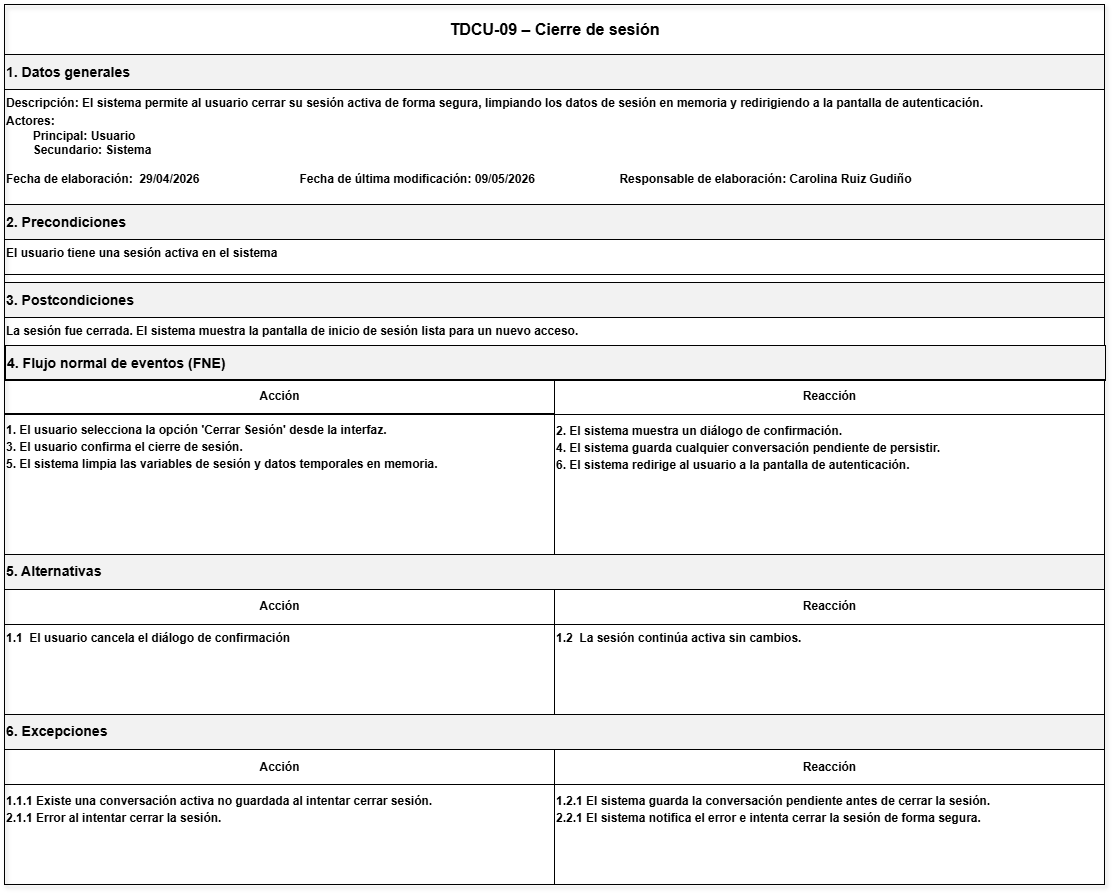

The diagram above was exported from draw.io. Its source (the exported page's mxGraphModel, read from the mxfile embedded in the PNG):
<mxGraphModel dx="2435" dy="2017" grid="0" gridSize="10" guides="1" tooltips="1" connect="1" arrows="1" fold="1" page="1" pageScale="1" pageWidth="850" pageHeight="1100" math="0" shadow="0">
  <root>
    <mxCell id="0" />
    <mxCell id="1" parent="0" />
    <mxCell id="7MLN7uRp0GALVpkwp6CG-24" parent="1" style="rounded=0;whiteSpace=wrap;html=1;strokeColor=#000000;fillColor=none;shadow=1;" value="" vertex="1">
      <mxGeometry height="880" width="1100" x="-160" y="-700" as="geometry" />
    </mxCell>
    <mxCell id="7MLN7uRp0GALVpkwp6CG-25" parent="7MLN7uRp0GALVpkwp6CG-24" style="rounded=0;html=1;align=center;verticalAlign=middle;fontSize=16;fontStyle=1;strokeColor=#000000;fillColor=none;" value="TDCU-09 – Cierre de sesión" vertex="1">
      <mxGeometry height="50" width="1100" as="geometry" />
    </mxCell>
    <mxCell id="7MLN7uRp0GALVpkwp6CG-26" parent="7MLN7uRp0GALVpkwp6CG-24" style="rounded=0;html=1;align=left;verticalAlign=middle;fontStyle=1;strokeColor=#000000;fillColor=#F2F2F2;" value="&lt;h3&gt;1. Datos generales&lt;/h3&gt;" vertex="1">
      <mxGeometry height="35" width="1100" y="50" as="geometry" />
    </mxCell>
    <mxCell id="7MLN7uRp0GALVpkwp6CG-27" parent="7MLN7uRp0GALVpkwp6CG-24" style="rounded=0;html=1;align=left;verticalAlign=top;fontStyle=1;strokeColor=#000000;fillColor=none;" value="Descripción:&amp;nbsp;&lt;span style=&quot;background-color: transparent; color: light-dark(rgb(0, 0, 0), rgb(255, 255, 255));&quot;&gt;El sistema permite al usuario cerrar su sesión activa de forma segura, limpiando los datos de sesión en memoria y redirigiendo a la pantalla de autenticación.&lt;/span&gt;&lt;p class=&quot;MsoNormal&quot; style=&quot;margin-top:1.5pt;margin-right:0in;margin-bottom:3.0pt;&amp;lt;br/&amp;gt;margin-left:0in&quot;&gt;&lt;span lang=&quot;ES-MX&quot;&gt;&lt;/span&gt;&lt;/p&gt;&lt;p class=&quot;MsoNormal&quot; style=&quot;margin-top:1.5pt;margin-right:0in;margin-bottom:3.0pt;&amp;lt;br/&amp;gt;margin-left:0in&quot;&gt;&lt;span lang=&quot;ES-MX&quot;&gt;&lt;/span&gt;&lt;/p&gt;&lt;p class=&quot;MsoNormal&quot; style=&quot;margin-top:1.5pt;margin-right:0in;margin-bottom:3.0pt;&amp;lt;br/&amp;gt;margin-left:0in&quot;&gt;&lt;span lang=&quot;ES-MX&quot;&gt;&lt;/span&gt;&lt;/p&gt;&lt;div&gt;&lt;p class=&quot;MsoNormal&quot; style=&quot;margin-top:1.5pt;margin-right:0in;margin-bottom:3.0pt;&amp;lt;br/&amp;gt;margin-left:0in&quot;&gt;&lt;span lang=&quot;ES-MX&quot;&gt;&lt;/span&gt;&lt;/p&gt;&lt;div&gt;&lt;div&gt;Actores:&lt;div&gt;&lt;span style=&quot;white-space: pre;&quot;&gt;&#09;&lt;/span&gt;Principal: Usuario&lt;/div&gt;&lt;div&gt;&lt;span style=&quot;white-space: pre;&quot;&gt;&#09;&lt;/span&gt;Secundario: Sistema&lt;br&gt;&lt;/div&gt;&lt;div&gt;&lt;br&gt;&lt;/div&gt;&lt;div&gt;Fecha de elaboración:&lt;span style=&quot;white-space: pre;&quot;&gt;&#09;&lt;/span&gt;29/04/2026&lt;span style=&quot;white-space: pre;&quot;&gt;&#09;&lt;span style=&quot;white-space: pre;&quot;&gt;&#09;&lt;/span&gt;&lt;span style=&quot;white-space: pre;&quot;&gt;&#09;&lt;/span&gt;&lt;span style=&quot;white-space: pre;&quot;&gt;&#09;&lt;/span&gt;&lt;/span&gt;&lt;span style=&quot;background-color: transparent; color: light-dark(rgb(0, 0, 0), rgb(255, 255, 255));&quot;&gt;Fecha de última modificación: 09/05/2026&amp;nbsp;&lt;/span&gt;&lt;span style=&quot;background-color: transparent; color: light-dark(rgb(0, 0, 0), rgb(255, 255, 255));&quot;&gt;&lt;span style=&quot;white-space-collapse: preserve;&quot;&gt;&#09;&lt;/span&gt;&lt;span style=&quot;white-space-collapse: preserve;&quot;&gt;&lt;span style=&quot;white-space-collapse: preserve;&quot;&gt;&#09;&lt;/span&gt;&lt;span style=&quot;white-space-collapse: preserve;&quot;&gt;&#09;&lt;/span&gt;&lt;/span&gt;&lt;/span&gt;&lt;span style=&quot;background-color: transparent; color: light-dark(rgb(0, 0, 0), rgb(255, 255, 255));&quot;&gt;Responsable de elaboración: Carolina Ruiz Gudiño&lt;/span&gt;&lt;/div&gt;&lt;/div&gt;&lt;/div&gt;&lt;/div&gt;" vertex="1">
      <mxGeometry height="145" width="1100" y="85" as="geometry" />
    </mxCell>
    <mxCell id="7MLN7uRp0GALVpkwp6CG-28" parent="7MLN7uRp0GALVpkwp6CG-24" style="rounded=0;html=1;align=left;verticalAlign=middle;fontStyle=1;strokeColor=#000000;fillColor=#F2F2F2;" value="&lt;h3&gt;2. Precondiciones&lt;/h3&gt;" vertex="1">
      <mxGeometry height="35" width="1100" y="200" as="geometry" />
    </mxCell>
    <mxCell id="7MLN7uRp0GALVpkwp6CG-29" parent="7MLN7uRp0GALVpkwp6CG-24" style="rounded=0;html=1;align=left;verticalAlign=top;fontStyle=1;strokeColor=#000000;fillColor=none;" value="&lt;span lang=&quot;ES-MX&quot; style=&quot;font-size:9.0pt;font-family:&amp;lt;br/&amp;gt;&amp;quot;Arial&amp;quot;,sans-serif;mso-fareast-font-family:Arial;mso-ansi-language:ES-MX;&amp;lt;br/&amp;gt;mso-fareast-language:JA;mso-bidi-language:AR-SA&quot;&gt;El usuario tiene una sesión activa en el sistema&lt;/span&gt;" vertex="1">
      <mxGeometry height="35" width="1100" y="235" as="geometry" />
    </mxCell>
    <mxCell id="7MLN7uRp0GALVpkwp6CG-30" parent="7MLN7uRp0GALVpkwp6CG-24" style="rounded=0;html=1;align=left;verticalAlign=middle;fontStyle=1;strokeColor=#000000;fillColor=#F2F2F2;" value="&lt;h3&gt;3. Postcondiciones&lt;/h3&gt;" vertex="1">
      <mxGeometry height="35" width="1100" y="278" as="geometry" />
    </mxCell>
    <mxCell id="7MLN7uRp0GALVpkwp6CG-31" parent="7MLN7uRp0GALVpkwp6CG-24" style="rounded=0;html=1;align=left;verticalAlign=top;fontStyle=1;strokeColor=#000000;fillColor=none;" value="&lt;span lang=&quot;ES-MX&quot; style=&quot;font-size:9.0pt;font-family:&amp;lt;br/&amp;gt;&amp;quot;Arial&amp;quot;,sans-serif;mso-fareast-font-family:Arial;mso-ansi-language:ES-MX;&amp;lt;br/&amp;gt;mso-fareast-language:JA;mso-bidi-language:AR-SA&quot;&gt;La sesión fue cerrada. El sistema muestra la pantalla de inicio de sesión lista para un nuevo acceso.&lt;/span&gt;" vertex="1">
      <mxGeometry height="35" width="1100" y="313" as="geometry" />
    </mxCell>
    <mxCell id="7MLN7uRp0GALVpkwp6CG-32" parent="7MLN7uRp0GALVpkwp6CG-24" style="rounded=0;html=1;align=left;verticalAlign=middle;fontStyle=1;strokeColor=#000000;fillColor=#F2F2F2;" value="&lt;h3&gt;4. Flujo normal de eventos (FNE)&lt;/h3&gt;" vertex="1">
      <mxGeometry height="35" width="1100" x="1" y="341" as="geometry" />
    </mxCell>
    <mxCell id="7MLN7uRp0GALVpkwp6CG-33" parent="7MLN7uRp0GALVpkwp6CG-24" style="rounded=0;html=1;align=center;verticalAlign=middle;fontStyle=1;strokeColor=#000000;fillColor=none;" value="Acción" vertex="1">
      <mxGeometry height="35" width="550" y="375" as="geometry" />
    </mxCell>
    <mxCell id="7MLN7uRp0GALVpkwp6CG-34" parent="7MLN7uRp0GALVpkwp6CG-24" style="rounded=0;html=1;align=center;verticalAlign=middle;fontStyle=1;strokeColor=#000000;fillColor=none;" value="Reacción" vertex="1">
      <mxGeometry height="35" width="550" x="550" y="375" as="geometry" />
    </mxCell>
    <mxCell id="7MLN7uRp0GALVpkwp6CG-35" parent="7MLN7uRp0GALVpkwp6CG-24" style="rounded=0;html=1;align=left;verticalAlign=top;fontStyle=1;strokeColor=#000000;fillColor=none;" value="&lt;p class=&quot;MsoNormal&quot; style=&quot;margin-top:2.0pt;margin-right:0in;margin-bottom:2.0pt;&amp;lt;br/&amp;gt;margin-left:0in&quot;&gt;&lt;span lang=&quot;ES-MX&quot;&gt;1. El usuario selecciona la opción 'Cerrar Sesión' desde la interfaz.&lt;/span&gt;&lt;/p&gt;&lt;p class=&quot;MsoNormal&quot; style=&quot;margin-top:2.0pt;margin-right:0in;margin-bottom:2.0pt;&amp;lt;br/&amp;gt;margin-left:0in&quot;&gt;&lt;span lang=&quot;ES-MX&quot;&gt;3. El usuario confirma el cierre de sesión.&lt;/span&gt;&lt;/p&gt;&lt;p class=&quot;MsoNormal&quot; style=&quot;margin-top:2.0pt;margin-right:0in;margin-bottom:2.0pt;&amp;lt;br/&amp;gt;margin-left:0in&quot;&gt;&lt;span lang=&quot;ES-MX&quot; style=&quot;font-size:9.0pt;font-family:&amp;quot;Arial&amp;quot;,sans-serif;&amp;lt;br/&amp;gt;mso-fareast-font-family:Arial;mso-ansi-language:ES-MX;mso-fareast-language:&amp;lt;br/&amp;gt;JA;mso-bidi-language:AR-SA&quot;&gt;5. El sistema limpia las variables de sesión y datos temporales en memoria.&lt;/span&gt;&lt;/p&gt;" vertex="1">
      <mxGeometry height="141" width="550" y="409" as="geometry" />
    </mxCell>
    <mxCell id="7MLN7uRp0GALVpkwp6CG-36" parent="7MLN7uRp0GALVpkwp6CG-24" style="rounded=0;html=1;align=left;verticalAlign=top;fontStyle=1;strokeColor=#000000;fillColor=none;" value="&lt;p class=&quot;MsoNormal&quot; style=&quot;margin-top:2.0pt;margin-right:0in;margin-bottom:2.0pt;&amp;lt;br/&amp;gt;margin-left:0in&quot;&gt;&lt;span lang=&quot;ES-MX&quot;&gt;2. El sistema muestra un diálogo de confirmación.&lt;/span&gt;&lt;/p&gt;&lt;p class=&quot;MsoNormal&quot; style=&quot;margin-top:2.0pt;margin-right:0in;margin-bottom:2.0pt;&amp;lt;br/&amp;gt;margin-left:0in&quot;&gt;&lt;span lang=&quot;ES-MX&quot;&gt;4. El sistema guarda cualquier conversación pendiente de persistir.&lt;/span&gt;&lt;/p&gt;&lt;p class=&quot;MsoNormal&quot; style=&quot;margin-top:2.0pt;margin-right:0in;margin-bottom:2.0pt;&amp;lt;br/&amp;gt;margin-left:0in&quot;&gt;&lt;span lang=&quot;ES-MX&quot; style=&quot;font-size:9.0pt;font-family:&amp;quot;Arial&amp;quot;,sans-serif;&amp;lt;br/&amp;gt;mso-fareast-font-family:Arial;mso-ansi-language:ES-MX;mso-fareast-language:&amp;lt;br/&amp;gt;JA;mso-bidi-language:AR-SA&quot;&gt;6. El sistema redirige al usuario a la pantalla de autenticación.&lt;/span&gt;&lt;/p&gt;" vertex="1">
      <mxGeometry height="140" width="550" x="550" y="410" as="geometry" />
    </mxCell>
    <mxCell id="7MLN7uRp0GALVpkwp6CG-37" parent="7MLN7uRp0GALVpkwp6CG-24" style="rounded=0;html=1;align=left;verticalAlign=middle;fontStyle=1;strokeColor=#000000;fillColor=#F2F2F2;" value="&lt;h3&gt;5. Alternativas&lt;/h3&gt;" vertex="1">
      <mxGeometry height="35" width="1100" y="550" as="geometry" />
    </mxCell>
    <mxCell id="7MLN7uRp0GALVpkwp6CG-38" parent="7MLN7uRp0GALVpkwp6CG-24" style="rounded=0;html=1;align=center;verticalAlign=middle;fontStyle=1;strokeColor=#000000;fillColor=none;" value="Acción" vertex="1">
      <mxGeometry height="35" width="550" y="585" as="geometry" />
    </mxCell>
    <mxCell id="7MLN7uRp0GALVpkwp6CG-39" parent="7MLN7uRp0GALVpkwp6CG-24" style="rounded=0;html=1;align=center;verticalAlign=middle;fontStyle=1;strokeColor=#000000;fillColor=none;" value="Reacción" vertex="1">
      <mxGeometry height="35" width="550" x="550" y="585" as="geometry" />
    </mxCell>
    <mxCell id="7MLN7uRp0GALVpkwp6CG-40" parent="7MLN7uRp0GALVpkwp6CG-24" style="rounded=0;html=1;align=left;verticalAlign=top;fontStyle=1;strokeColor=#000000;fillColor=none;" value="&lt;span lang=&quot;ES-MX&quot; style=&quot;font-size:9.0pt;font-family:&lt;br/&gt;&amp;quot;Arial&amp;quot;,sans-serif;mso-fareast-font-family:Arial;mso-ansi-language:ES-MX;&lt;br/&gt;mso-fareast-language:JA;mso-bidi-language:AR-SA&quot;&gt;1.1&amp;nbsp; El usuario cancela el diálogo de confirmación&lt;/span&gt;" vertex="1">
      <mxGeometry height="92" width="550" y="620" as="geometry" />
    </mxCell>
    <mxCell id="7MLN7uRp0GALVpkwp6CG-41" parent="7MLN7uRp0GALVpkwp6CG-24" style="rounded=0;html=1;align=left;verticalAlign=top;fontStyle=1;strokeColor=#000000;fillColor=none;" value="&lt;span lang=&quot;ES-MX&quot; style=&quot;font-size:9.0pt;font-family:&lt;br/&gt;&amp;quot;Arial&amp;quot;,sans-serif;mso-fareast-font-family:Arial;mso-ansi-language:ES-MX;&lt;br/&gt;mso-fareast-language:JA;mso-bidi-language:AR-SA&quot;&gt;1.2&amp;nbsp; La sesión continúa activa sin cambios.&lt;/span&gt;" vertex="1">
      <mxGeometry height="91" width="550" x="550" y="620" as="geometry" />
    </mxCell>
    <mxCell id="7MLN7uRp0GALVpkwp6CG-42" parent="7MLN7uRp0GALVpkwp6CG-24" style="rounded=0;html=1;align=left;verticalAlign=middle;fontStyle=1;strokeColor=#000000;fillColor=#F2F2F2;" value="&lt;h3&gt;6. Excepciones&lt;/h3&gt;" vertex="1">
      <mxGeometry height="35" width="1100" y="710" as="geometry" />
    </mxCell>
    <mxCell id="7MLN7uRp0GALVpkwp6CG-43" parent="7MLN7uRp0GALVpkwp6CG-24" style="rounded=0;html=1;align=center;verticalAlign=middle;fontStyle=1;strokeColor=#000000;fillColor=none;" value="Acción" vertex="1">
      <mxGeometry height="35" width="550" y="745" as="geometry" />
    </mxCell>
    <mxCell id="7MLN7uRp0GALVpkwp6CG-44" parent="7MLN7uRp0GALVpkwp6CG-24" style="rounded=0;html=1;align=center;verticalAlign=middle;fontStyle=1;strokeColor=#000000;fillColor=none;" value="Reacción" vertex="1">
      <mxGeometry height="35" width="550" x="550" y="745" as="geometry" />
    </mxCell>
    <mxCell id="7MLN7uRp0GALVpkwp6CG-45" parent="7MLN7uRp0GALVpkwp6CG-24" style="rounded=0;html=1;align=left;verticalAlign=top;fontStyle=1;strokeColor=#000000;fillColor=none;" value="&lt;p class=&quot;MsoNormal&quot; style=&quot;margin-top:2.0pt;margin-right:0in;margin-bottom:2.0pt;&amp;lt;br/&amp;gt;margin-left:0in&quot;&gt;1.1.1 Existe una conversación activa no guardada al intentar cerrar sesión.&lt;/p&gt;&lt;p class=&quot;MsoNormal&quot; style=&quot;margin-top:2.0pt;margin-right:0in;margin-bottom:2.0pt;&amp;lt;br/&amp;gt;margin-left:0in&quot;&gt;2.1.1 Error al intentar cerrar la sesión.&lt;/p&gt;" vertex="1">
      <mxGeometry height="100" width="550" y="780" as="geometry" />
    </mxCell>
    <mxCell id="7MLN7uRp0GALVpkwp6CG-46" parent="7MLN7uRp0GALVpkwp6CG-24" style="rounded=0;html=1;align=left;verticalAlign=top;fontStyle=1;strokeColor=#000000;fillColor=none;" value="&lt;p class=&quot;MsoNormal&quot; style=&quot;margin-top:2.0pt;margin-right:0in;margin-bottom:2.0pt;&amp;lt;br/&amp;gt;margin-left:0in&quot;&gt;1.2.1 El sistema guarda la conversación pendiente antes de cerrar la sesión.&lt;/p&gt;&lt;p class=&quot;MsoNormal&quot; style=&quot;margin-top:2.0pt;margin-right:0in;margin-bottom:2.0pt;&amp;lt;br/&amp;gt;margin-left:0in&quot;&gt;2.2.1 El sistema notifica el error e intenta cerrar la sesión de forma segura.&lt;/p&gt;" vertex="1">
      <mxGeometry height="100" width="550" x="550" y="780" as="geometry" />
    </mxCell>
  </root>
</mxGraphModel>